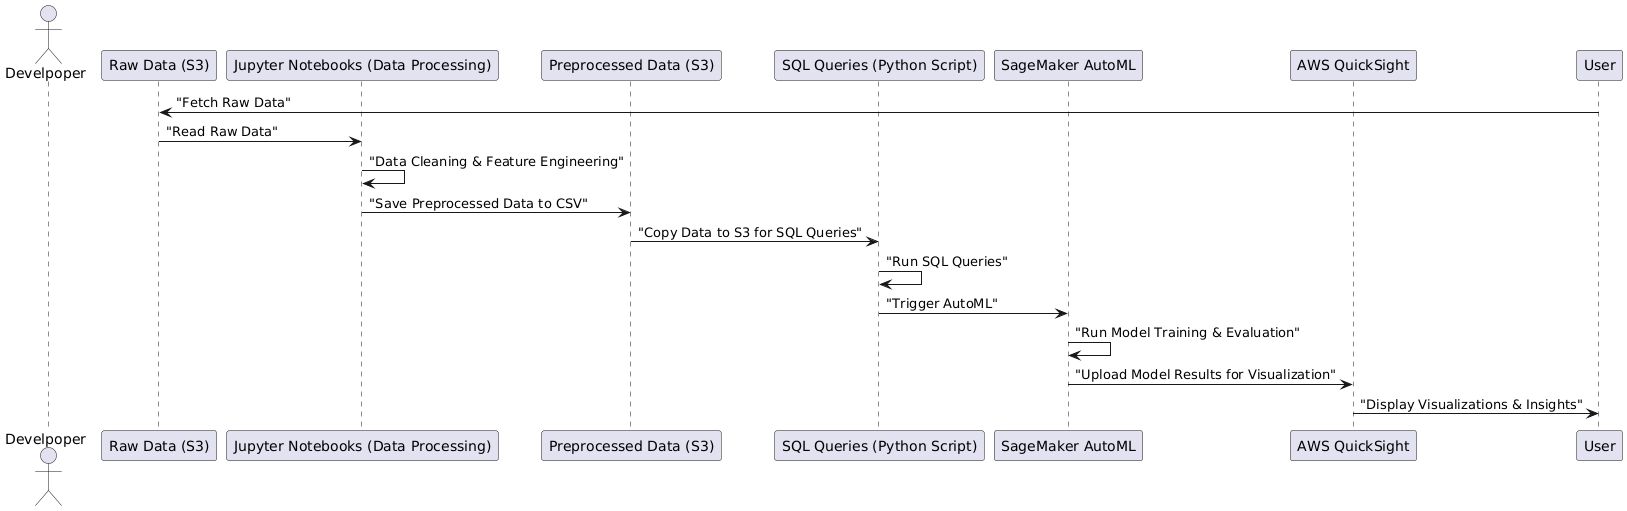

The diagram above was rendered by PlantUML. Its source (embedded in the PNG):
@startuml
actor Develpoper
participant "Raw Data (S3)" as S3_Raw
participant "Jupyter Notebooks (Data Processing)" as Notebooks
participant "Preprocessed Data (S3)" as S3_Preprocessed
participant "SQL Queries (Python Script)" as SQL
participant "SageMaker AutoML" as SageMaker
participant "AWS QuickSight" as QuickSight

User -> S3_Raw : "Fetch Raw Data"
S3_Raw -> Notebooks : "Read Raw Data"
Notebooks -> Notebooks : "Data Cleaning & Feature Engineering"
Notebooks -> S3_Preprocessed : "Save Preprocessed Data to CSV"
S3_Preprocessed -> SQL : "Copy Data to S3 for SQL Queries"
SQL -> SQL : "Run SQL Queries"
SQL -> SageMaker : "Trigger AutoML"
SageMaker -> SageMaker : "Run Model Training & Evaluation"
SageMaker -> QuickSight : "Upload Model Results for Visualization"
QuickSight -> User : "Display Visualizations & Insights"
@enduml